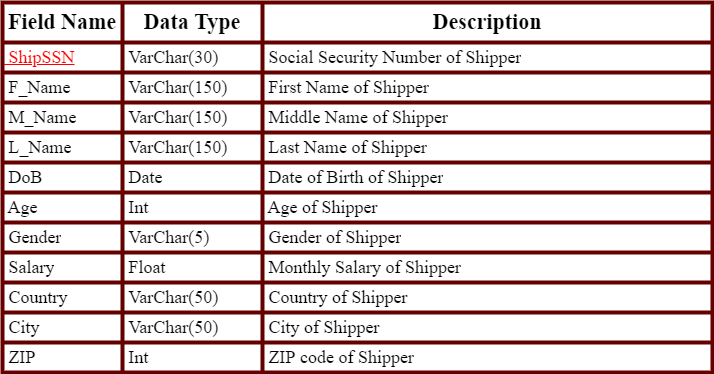

The diagram above was exported from draw.io. Its source (the exported page's mxGraphModel, read from the mxfile embedded in the PNG):
<mxGraphModel dx="1320" dy="597" grid="1" gridSize="10" guides="1" tooltips="1" connect="1" arrows="1" fold="1" page="1" pageScale="1" pageWidth="850" pageHeight="1100" math="0" shadow="0">
  <root>
    <mxCell id="0" />
    <mxCell id="1" parent="0" />
    <mxCell id="2nIHQezSDNiAIFzont_s-1" value="" style="shape=table;startSize=0;container=1;collapsible=0;childLayout=tableLayout;strokeWidth=4;strokeColor=#660000;" vertex="1" parent="1">
      <mxGeometry x="10" y="10" width="710" height="370" as="geometry" />
    </mxCell>
    <mxCell id="2nIHQezSDNiAIFzont_s-2" value="" style="shape=tableRow;horizontal=0;startSize=0;swimlaneHead=0;swimlaneBody=0;top=0;left=0;bottom=0;right=0;collapsible=0;dropTarget=0;fillColor=none;points=[[0,0.5],[1,0.5]];portConstraint=eastwest;strokeWidth=4;strokeColor=#660000;" vertex="1" parent="2nIHQezSDNiAIFzont_s-1">
      <mxGeometry width="710" height="40" as="geometry" />
    </mxCell>
    <mxCell id="2nIHQezSDNiAIFzont_s-3" value="&lt;font size=&quot;1&quot; style=&quot;&quot; face=&quot;Times New Roman&quot;&gt;&lt;b style=&quot;font-size: 22px;&quot;&gt;Field Name&lt;/b&gt;&lt;/font&gt;" style="shape=partialRectangle;html=1;whiteSpace=wrap;connectable=0;overflow=hidden;fillColor=none;top=0;left=0;bottom=0;right=0;pointerEvents=1;" vertex="1" parent="2nIHQezSDNiAIFzont_s-2">
      <mxGeometry width="120" height="40" as="geometry">
        <mxRectangle width="120" height="40" as="alternateBounds" />
      </mxGeometry>
    </mxCell>
    <mxCell id="2nIHQezSDNiAIFzont_s-4" value="&lt;font size=&quot;1&quot; face=&quot;Times New Roman&quot;&gt;&lt;b style=&quot;font-size: 22px;&quot;&gt;Data Type&lt;/b&gt;&lt;/font&gt;" style="shape=partialRectangle;html=1;whiteSpace=wrap;connectable=0;overflow=hidden;fillColor=none;top=0;left=0;bottom=0;right=0;pointerEvents=1;" vertex="1" parent="2nIHQezSDNiAIFzont_s-2">
      <mxGeometry x="120" width="140" height="40" as="geometry">
        <mxRectangle width="140" height="40" as="alternateBounds" />
      </mxGeometry>
    </mxCell>
    <mxCell id="2nIHQezSDNiAIFzont_s-5" value="&lt;font style=&quot;font-size: 22px;&quot; face=&quot;Times New Roman&quot;&gt;&lt;b&gt;Description&lt;/b&gt;&lt;/font&gt;" style="shape=partialRectangle;html=1;whiteSpace=wrap;connectable=0;overflow=hidden;fillColor=none;top=0;left=0;bottom=0;right=0;pointerEvents=1;" vertex="1" parent="2nIHQezSDNiAIFzont_s-2">
      <mxGeometry x="260" width="450" height="40" as="geometry">
        <mxRectangle width="450" height="40" as="alternateBounds" />
      </mxGeometry>
    </mxCell>
    <mxCell id="2nIHQezSDNiAIFzont_s-6" style="shape=tableRow;horizontal=0;startSize=0;swimlaneHead=0;swimlaneBody=0;top=0;left=0;bottom=0;right=0;collapsible=0;dropTarget=0;fillColor=none;points=[[0,0.5],[1,0.5]];portConstraint=eastwest;" vertex="1" parent="2nIHQezSDNiAIFzont_s-1">
      <mxGeometry y="40" width="710" height="30" as="geometry" />
    </mxCell>
    <mxCell id="2nIHQezSDNiAIFzont_s-7" value="&lt;font size=&quot;1&quot; style=&quot;&quot; face=&quot;Times New Roman&quot; color=&quot;#ff0000&quot;&gt;&lt;u style=&quot;font-size: 18px;&quot;&gt;&amp;nbsp;ShipSSN&lt;/u&gt;&lt;/font&gt;" style="shape=partialRectangle;html=1;whiteSpace=wrap;connectable=0;overflow=hidden;fillColor=none;top=0;left=0;bottom=0;right=0;pointerEvents=1;align=left;" vertex="1" parent="2nIHQezSDNiAIFzont_s-6">
      <mxGeometry width="120" height="30" as="geometry">
        <mxRectangle width="120" height="30" as="alternateBounds" />
      </mxGeometry>
    </mxCell>
    <mxCell id="2nIHQezSDNiAIFzont_s-8" value="&lt;font style=&quot;font-size: 18px;&quot; face=&quot;Times New Roman&quot;&gt;&amp;nbsp;VarChar(30)&lt;/font&gt;" style="shape=partialRectangle;html=1;whiteSpace=wrap;connectable=0;overflow=hidden;fillColor=none;top=0;left=0;bottom=0;right=0;pointerEvents=1;align=left;" vertex="1" parent="2nIHQezSDNiAIFzont_s-6">
      <mxGeometry x="120" width="140" height="30" as="geometry">
        <mxRectangle width="140" height="30" as="alternateBounds" />
      </mxGeometry>
    </mxCell>
    <mxCell id="2nIHQezSDNiAIFzont_s-9" value="&lt;font style=&quot;font-size: 18px;&quot; face=&quot;Times New Roman&quot;&gt;&amp;nbsp;Social Security Number of Shipper&lt;/font&gt;" style="shape=partialRectangle;html=1;whiteSpace=wrap;connectable=0;overflow=hidden;fillColor=none;top=0;left=0;bottom=0;right=0;pointerEvents=1;align=left;" vertex="1" parent="2nIHQezSDNiAIFzont_s-6">
      <mxGeometry x="260" width="450" height="30" as="geometry">
        <mxRectangle width="450" height="30" as="alternateBounds" />
      </mxGeometry>
    </mxCell>
    <mxCell id="2nIHQezSDNiAIFzont_s-10" style="shape=tableRow;horizontal=0;startSize=0;swimlaneHead=0;swimlaneBody=0;top=0;left=0;bottom=0;right=0;collapsible=0;dropTarget=0;fillColor=none;points=[[0,0.5],[1,0.5]];portConstraint=eastwest;" vertex="1" parent="2nIHQezSDNiAIFzont_s-1">
      <mxGeometry y="70" width="710" height="30" as="geometry" />
    </mxCell>
    <mxCell id="2nIHQezSDNiAIFzont_s-11" value="&lt;span style=&quot;font-family: &amp;quot;Times New Roman&amp;quot;;&quot;&gt;&lt;font style=&quot;font-size: 18px;&quot;&gt;&amp;nbsp;F_Name&lt;/font&gt;&lt;/span&gt;" style="shape=partialRectangle;html=1;whiteSpace=wrap;connectable=0;overflow=hidden;fillColor=none;top=0;left=0;bottom=0;right=0;pointerEvents=1;align=left;" vertex="1" parent="2nIHQezSDNiAIFzont_s-10">
      <mxGeometry width="120" height="30" as="geometry">
        <mxRectangle width="120" height="30" as="alternateBounds" />
      </mxGeometry>
    </mxCell>
    <mxCell id="2nIHQezSDNiAIFzont_s-12" value="&lt;span style=&quot;font-family: &amp;quot;Times New Roman&amp;quot;; font-size: 18px;&quot;&gt;&amp;nbsp;VarChar(150)&lt;/span&gt;" style="shape=partialRectangle;html=1;whiteSpace=wrap;connectable=0;overflow=hidden;fillColor=none;top=0;left=0;bottom=0;right=0;pointerEvents=1;align=left;" vertex="1" parent="2nIHQezSDNiAIFzont_s-10">
      <mxGeometry x="120" width="140" height="30" as="geometry">
        <mxRectangle width="140" height="30" as="alternateBounds" />
      </mxGeometry>
    </mxCell>
    <mxCell id="2nIHQezSDNiAIFzont_s-13" value="&lt;font face=&quot;Times New Roman&quot; style=&quot;font-size: 18px;&quot;&gt;&amp;nbsp;First Name of&amp;nbsp;&lt;/font&gt;&lt;span style=&quot;font-family: &amp;quot;Times New Roman&amp;quot;; font-size: 18px;&quot;&gt;Shipper&lt;/span&gt;" style="shape=partialRectangle;html=1;whiteSpace=wrap;connectable=0;overflow=hidden;fillColor=none;top=0;left=0;bottom=0;right=0;pointerEvents=1;align=left;" vertex="1" parent="2nIHQezSDNiAIFzont_s-10">
      <mxGeometry x="260" width="450" height="30" as="geometry">
        <mxRectangle width="450" height="30" as="alternateBounds" />
      </mxGeometry>
    </mxCell>
    <mxCell id="2nIHQezSDNiAIFzont_s-14" style="shape=tableRow;horizontal=0;startSize=0;swimlaneHead=0;swimlaneBody=0;top=0;left=0;bottom=0;right=0;collapsible=0;dropTarget=0;fillColor=none;points=[[0,0.5],[1,0.5]];portConstraint=eastwest;" vertex="1" parent="2nIHQezSDNiAIFzont_s-1">
      <mxGeometry y="100" width="710" height="30" as="geometry" />
    </mxCell>
    <mxCell id="2nIHQezSDNiAIFzont_s-15" value="&lt;span style=&quot;font-family: &amp;quot;Times New Roman&amp;quot;;&quot;&gt;&lt;font style=&quot;font-size: 18px;&quot;&gt;&amp;nbsp;M_Name&lt;/font&gt;&lt;/span&gt;" style="shape=partialRectangle;html=1;whiteSpace=wrap;connectable=0;overflow=hidden;fillColor=none;top=0;left=0;bottom=0;right=0;pointerEvents=1;align=left;" vertex="1" parent="2nIHQezSDNiAIFzont_s-14">
      <mxGeometry width="120" height="30" as="geometry">
        <mxRectangle width="120" height="30" as="alternateBounds" />
      </mxGeometry>
    </mxCell>
    <mxCell id="2nIHQezSDNiAIFzont_s-16" value="&lt;span style=&quot;font-family: &amp;quot;Times New Roman&amp;quot;; font-size: 18px;&quot;&gt;&amp;nbsp;VarChar(150)&lt;/span&gt;" style="shape=partialRectangle;html=1;whiteSpace=wrap;connectable=0;overflow=hidden;fillColor=none;top=0;left=0;bottom=0;right=0;pointerEvents=1;align=left;" vertex="1" parent="2nIHQezSDNiAIFzont_s-14">
      <mxGeometry x="120" width="140" height="30" as="geometry">
        <mxRectangle width="140" height="30" as="alternateBounds" />
      </mxGeometry>
    </mxCell>
    <mxCell id="2nIHQezSDNiAIFzont_s-17" value="&lt;span style=&quot;font-family: &amp;quot;Times New Roman&amp;quot;; font-size: 18px;&quot;&gt;&amp;nbsp;Middle Name of&amp;nbsp;&lt;/span&gt;&lt;span style=&quot;font-family: &amp;quot;Times New Roman&amp;quot;; font-size: 18px;&quot;&gt;Shipper&lt;/span&gt;" style="shape=partialRectangle;html=1;whiteSpace=wrap;connectable=0;overflow=hidden;fillColor=none;top=0;left=0;bottom=0;right=0;pointerEvents=1;align=left;" vertex="1" parent="2nIHQezSDNiAIFzont_s-14">
      <mxGeometry x="260" width="450" height="30" as="geometry">
        <mxRectangle width="450" height="30" as="alternateBounds" />
      </mxGeometry>
    </mxCell>
    <mxCell id="2nIHQezSDNiAIFzont_s-18" style="shape=tableRow;horizontal=0;startSize=0;swimlaneHead=0;swimlaneBody=0;top=0;left=0;bottom=0;right=0;collapsible=0;dropTarget=0;fillColor=none;points=[[0,0.5],[1,0.5]];portConstraint=eastwest;" vertex="1" parent="2nIHQezSDNiAIFzont_s-1">
      <mxGeometry y="130" width="710" height="30" as="geometry" />
    </mxCell>
    <mxCell id="2nIHQezSDNiAIFzont_s-19" value="&lt;span style=&quot;font-family: &amp;quot;Times New Roman&amp;quot;;&quot;&gt;&lt;font style=&quot;font-size: 18px;&quot;&gt;&amp;nbsp;L_Name&lt;/font&gt;&lt;/span&gt;" style="shape=partialRectangle;html=1;whiteSpace=wrap;connectable=0;overflow=hidden;fillColor=none;top=0;left=0;bottom=0;right=0;pointerEvents=1;align=left;" vertex="1" parent="2nIHQezSDNiAIFzont_s-18">
      <mxGeometry width="120" height="30" as="geometry">
        <mxRectangle width="120" height="30" as="alternateBounds" />
      </mxGeometry>
    </mxCell>
    <mxCell id="2nIHQezSDNiAIFzont_s-20" value="&lt;span style=&quot;font-family: &amp;quot;Times New Roman&amp;quot;; font-size: 18px;&quot;&gt;&amp;nbsp;VarChar(150)&lt;/span&gt;" style="shape=partialRectangle;html=1;whiteSpace=wrap;connectable=0;overflow=hidden;fillColor=none;top=0;left=0;bottom=0;right=0;pointerEvents=1;align=left;" vertex="1" parent="2nIHQezSDNiAIFzont_s-18">
      <mxGeometry x="120" width="140" height="30" as="geometry">
        <mxRectangle width="140" height="30" as="alternateBounds" />
      </mxGeometry>
    </mxCell>
    <mxCell id="2nIHQezSDNiAIFzont_s-21" value="&lt;span style=&quot;font-family: &amp;quot;Times New Roman&amp;quot;; font-size: 18px;&quot;&gt;&amp;nbsp;Last Name of&amp;nbsp;&lt;/span&gt;&lt;span style=&quot;font-family: &amp;quot;Times New Roman&amp;quot;; font-size: 18px;&quot;&gt;Shipper&lt;/span&gt;" style="shape=partialRectangle;html=1;whiteSpace=wrap;connectable=0;overflow=hidden;fillColor=none;top=0;left=0;bottom=0;right=0;pointerEvents=1;align=left;" vertex="1" parent="2nIHQezSDNiAIFzont_s-18">
      <mxGeometry x="260" width="450" height="30" as="geometry">
        <mxRectangle width="450" height="30" as="alternateBounds" />
      </mxGeometry>
    </mxCell>
    <mxCell id="2nIHQezSDNiAIFzont_s-22" style="shape=tableRow;horizontal=0;startSize=0;swimlaneHead=0;swimlaneBody=0;top=0;left=0;bottom=0;right=0;collapsible=0;dropTarget=0;fillColor=none;points=[[0,0.5],[1,0.5]];portConstraint=eastwest;" vertex="1" parent="2nIHQezSDNiAIFzont_s-1">
      <mxGeometry y="160" width="710" height="30" as="geometry" />
    </mxCell>
    <mxCell id="2nIHQezSDNiAIFzont_s-23" value="&lt;span style=&quot;font-family: &amp;quot;Times New Roman&amp;quot;;&quot;&gt;&lt;font style=&quot;font-size: 18px;&quot;&gt;&amp;nbsp;DoB&lt;/font&gt;&lt;/span&gt;" style="shape=partialRectangle;html=1;whiteSpace=wrap;connectable=0;overflow=hidden;fillColor=none;top=0;left=0;bottom=0;right=0;pointerEvents=1;align=left;" vertex="1" parent="2nIHQezSDNiAIFzont_s-22">
      <mxGeometry width="120" height="30" as="geometry">
        <mxRectangle width="120" height="30" as="alternateBounds" />
      </mxGeometry>
    </mxCell>
    <mxCell id="2nIHQezSDNiAIFzont_s-24" value="&lt;font face=&quot;Times New Roman&quot; style=&quot;font-size: 18px;&quot;&gt;&amp;nbsp;Date&lt;/font&gt;" style="shape=partialRectangle;html=1;whiteSpace=wrap;connectable=0;overflow=hidden;fillColor=none;top=0;left=0;bottom=0;right=0;pointerEvents=1;align=left;" vertex="1" parent="2nIHQezSDNiAIFzont_s-22">
      <mxGeometry x="120" width="140" height="30" as="geometry">
        <mxRectangle width="140" height="30" as="alternateBounds" />
      </mxGeometry>
    </mxCell>
    <mxCell id="2nIHQezSDNiAIFzont_s-25" value="&lt;font face=&quot;Times New Roman&quot; style=&quot;font-size: 18px;&quot;&gt;&amp;nbsp;Date of Birth of&amp;nbsp;&lt;/font&gt;&lt;span style=&quot;font-family: &amp;quot;Times New Roman&amp;quot;; font-size: 18px;&quot;&gt;Shipper&lt;/span&gt;" style="shape=partialRectangle;html=1;whiteSpace=wrap;connectable=0;overflow=hidden;fillColor=none;top=0;left=0;bottom=0;right=0;pointerEvents=1;align=left;" vertex="1" parent="2nIHQezSDNiAIFzont_s-22">
      <mxGeometry x="260" width="450" height="30" as="geometry">
        <mxRectangle width="450" height="30" as="alternateBounds" />
      </mxGeometry>
    </mxCell>
    <mxCell id="2nIHQezSDNiAIFzont_s-26" style="shape=tableRow;horizontal=0;startSize=0;swimlaneHead=0;swimlaneBody=0;top=0;left=0;bottom=0;right=0;collapsible=0;dropTarget=0;fillColor=none;points=[[0,0.5],[1,0.5]];portConstraint=eastwest;" vertex="1" parent="2nIHQezSDNiAIFzont_s-1">
      <mxGeometry y="190" width="710" height="30" as="geometry" />
    </mxCell>
    <mxCell id="2nIHQezSDNiAIFzont_s-27" value="&lt;span style=&quot;font-family: &amp;quot;Times New Roman&amp;quot;;&quot;&gt;&lt;font style=&quot;font-size: 18px;&quot;&gt;&amp;nbsp;Age&lt;/font&gt;&lt;/span&gt;" style="shape=partialRectangle;html=1;whiteSpace=wrap;connectable=0;overflow=hidden;fillColor=none;top=0;left=0;bottom=0;right=0;pointerEvents=1;align=left;" vertex="1" parent="2nIHQezSDNiAIFzont_s-26">
      <mxGeometry width="120" height="30" as="geometry">
        <mxRectangle width="120" height="30" as="alternateBounds" />
      </mxGeometry>
    </mxCell>
    <mxCell id="2nIHQezSDNiAIFzont_s-28" value="&lt;font face=&quot;Times New Roman&quot; style=&quot;font-size: 18px;&quot;&gt;&amp;nbsp;Int&lt;/font&gt;" style="shape=partialRectangle;html=1;whiteSpace=wrap;connectable=0;overflow=hidden;fillColor=none;top=0;left=0;bottom=0;right=0;pointerEvents=1;align=left;" vertex="1" parent="2nIHQezSDNiAIFzont_s-26">
      <mxGeometry x="120" width="140" height="30" as="geometry">
        <mxRectangle width="140" height="30" as="alternateBounds" />
      </mxGeometry>
    </mxCell>
    <mxCell id="2nIHQezSDNiAIFzont_s-29" value="&lt;span style=&quot;font-family: &amp;quot;Times New Roman&amp;quot;; font-size: 18px;&quot;&gt;&amp;nbsp;Age of&amp;nbsp;&lt;/span&gt;&lt;span style=&quot;font-family: &amp;quot;Times New Roman&amp;quot;; font-size: 18px;&quot;&gt;Shipper&lt;/span&gt;" style="shape=partialRectangle;html=1;whiteSpace=wrap;connectable=0;overflow=hidden;fillColor=none;top=0;left=0;bottom=0;right=0;pointerEvents=1;align=left;" vertex="1" parent="2nIHQezSDNiAIFzont_s-26">
      <mxGeometry x="260" width="450" height="30" as="geometry">
        <mxRectangle width="450" height="30" as="alternateBounds" />
      </mxGeometry>
    </mxCell>
    <mxCell id="2nIHQezSDNiAIFzont_s-30" style="shape=tableRow;horizontal=0;startSize=0;swimlaneHead=0;swimlaneBody=0;top=0;left=0;bottom=0;right=0;collapsible=0;dropTarget=0;fillColor=none;points=[[0,0.5],[1,0.5]];portConstraint=eastwest;" vertex="1" parent="2nIHQezSDNiAIFzont_s-1">
      <mxGeometry y="220" width="710" height="30" as="geometry" />
    </mxCell>
    <mxCell id="2nIHQezSDNiAIFzont_s-31" value="&lt;span style=&quot;font-family: &amp;quot;Times New Roman&amp;quot;;&quot;&gt;&lt;font style=&quot;font-size: 18px;&quot;&gt;&amp;nbsp;Gender&lt;/font&gt;&lt;/span&gt;" style="shape=partialRectangle;html=1;whiteSpace=wrap;connectable=0;overflow=hidden;fillColor=none;top=0;left=0;bottom=0;right=0;pointerEvents=1;align=left;" vertex="1" parent="2nIHQezSDNiAIFzont_s-30">
      <mxGeometry width="120" height="30" as="geometry">
        <mxRectangle width="120" height="30" as="alternateBounds" />
      </mxGeometry>
    </mxCell>
    <mxCell id="2nIHQezSDNiAIFzont_s-32" value="&lt;span style=&quot;font-family: &amp;quot;Times New Roman&amp;quot;; font-size: 18px;&quot;&gt;&amp;nbsp;VarChar(5)&lt;/span&gt;" style="shape=partialRectangle;html=1;whiteSpace=wrap;connectable=0;overflow=hidden;fillColor=none;top=0;left=0;bottom=0;right=0;pointerEvents=1;align=left;" vertex="1" parent="2nIHQezSDNiAIFzont_s-30">
      <mxGeometry x="120" width="140" height="30" as="geometry">
        <mxRectangle width="140" height="30" as="alternateBounds" />
      </mxGeometry>
    </mxCell>
    <mxCell id="2nIHQezSDNiAIFzont_s-33" value="&lt;span style=&quot;font-family: &amp;quot;Times New Roman&amp;quot;; font-size: 18px;&quot;&gt;&amp;nbsp;Gender of&amp;nbsp;&lt;/span&gt;&lt;span style=&quot;font-family: &amp;quot;Times New Roman&amp;quot;; font-size: 18px;&quot;&gt;Shipper&lt;/span&gt;" style="shape=partialRectangle;html=1;whiteSpace=wrap;connectable=0;overflow=hidden;fillColor=none;top=0;left=0;bottom=0;right=0;pointerEvents=1;align=left;" vertex="1" parent="2nIHQezSDNiAIFzont_s-30">
      <mxGeometry x="260" width="450" height="30" as="geometry">
        <mxRectangle width="450" height="30" as="alternateBounds" />
      </mxGeometry>
    </mxCell>
    <mxCell id="2nIHQezSDNiAIFzont_s-34" style="shape=tableRow;horizontal=0;startSize=0;swimlaneHead=0;swimlaneBody=0;top=0;left=0;bottom=0;right=0;collapsible=0;dropTarget=0;fillColor=none;points=[[0,0.5],[1,0.5]];portConstraint=eastwest;" vertex="1" parent="2nIHQezSDNiAIFzont_s-1">
      <mxGeometry y="250" width="710" height="30" as="geometry" />
    </mxCell>
    <mxCell id="2nIHQezSDNiAIFzont_s-35" value="&lt;span style=&quot;font-family: &amp;quot;Times New Roman&amp;quot;;&quot;&gt;&lt;font style=&quot;font-size: 18px;&quot;&gt;&amp;nbsp;Salary&lt;/font&gt;&lt;/span&gt;" style="shape=partialRectangle;html=1;whiteSpace=wrap;connectable=0;overflow=hidden;fillColor=none;top=0;left=0;bottom=0;right=0;pointerEvents=1;align=left;" vertex="1" parent="2nIHQezSDNiAIFzont_s-34">
      <mxGeometry width="120" height="30" as="geometry">
        <mxRectangle width="120" height="30" as="alternateBounds" />
      </mxGeometry>
    </mxCell>
    <mxCell id="2nIHQezSDNiAIFzont_s-36" value="&lt;font face=&quot;Times New Roman&quot; style=&quot;font-size: 18px;&quot;&gt;&amp;nbsp;Float&lt;/font&gt;" style="shape=partialRectangle;html=1;whiteSpace=wrap;connectable=0;overflow=hidden;fillColor=none;top=0;left=0;bottom=0;right=0;pointerEvents=1;align=left;" vertex="1" parent="2nIHQezSDNiAIFzont_s-34">
      <mxGeometry x="120" width="140" height="30" as="geometry">
        <mxRectangle width="140" height="30" as="alternateBounds" />
      </mxGeometry>
    </mxCell>
    <mxCell id="2nIHQezSDNiAIFzont_s-37" value="&lt;span style=&quot;font-family: &amp;quot;Times New Roman&amp;quot;; font-size: 18px;&quot;&gt;&amp;nbsp;Monthly Salary of&amp;nbsp;&lt;/span&gt;&lt;span style=&quot;font-family: &amp;quot;Times New Roman&amp;quot;; font-size: 18px;&quot;&gt;Shipper&lt;/span&gt;" style="shape=partialRectangle;html=1;whiteSpace=wrap;connectable=0;overflow=hidden;fillColor=none;top=0;left=0;bottom=0;right=0;pointerEvents=1;align=left;" vertex="1" parent="2nIHQezSDNiAIFzont_s-34">
      <mxGeometry x="260" width="450" height="30" as="geometry">
        <mxRectangle width="450" height="30" as="alternateBounds" />
      </mxGeometry>
    </mxCell>
    <mxCell id="2nIHQezSDNiAIFzont_s-38" style="shape=tableRow;horizontal=0;startSize=0;swimlaneHead=0;swimlaneBody=0;top=0;left=0;bottom=0;right=0;collapsible=0;dropTarget=0;fillColor=none;points=[[0,0.5],[1,0.5]];portConstraint=eastwest;" vertex="1" parent="2nIHQezSDNiAIFzont_s-1">
      <mxGeometry y="280" width="710" height="30" as="geometry" />
    </mxCell>
    <mxCell id="2nIHQezSDNiAIFzont_s-39" value="&lt;span style=&quot;font-family: &amp;quot;Times New Roman&amp;quot;;&quot;&gt;&lt;font style=&quot;font-size: 18px;&quot;&gt;&amp;nbsp;Country&lt;/font&gt;&lt;/span&gt;" style="shape=partialRectangle;html=1;whiteSpace=wrap;connectable=0;overflow=hidden;fillColor=none;top=0;left=0;bottom=0;right=0;pointerEvents=1;align=left;" vertex="1" parent="2nIHQezSDNiAIFzont_s-38">
      <mxGeometry width="120" height="30" as="geometry">
        <mxRectangle width="120" height="30" as="alternateBounds" />
      </mxGeometry>
    </mxCell>
    <mxCell id="2nIHQezSDNiAIFzont_s-40" value="&lt;span style=&quot;font-family: &amp;quot;Times New Roman&amp;quot;; font-size: 18px;&quot;&gt;&amp;nbsp;VarChar(50)&lt;/span&gt;" style="shape=partialRectangle;html=1;whiteSpace=wrap;connectable=0;overflow=hidden;fillColor=none;top=0;left=0;bottom=0;right=0;pointerEvents=1;align=left;" vertex="1" parent="2nIHQezSDNiAIFzont_s-38">
      <mxGeometry x="120" width="140" height="30" as="geometry">
        <mxRectangle width="140" height="30" as="alternateBounds" />
      </mxGeometry>
    </mxCell>
    <mxCell id="2nIHQezSDNiAIFzont_s-41" value="&lt;span style=&quot;font-family: &amp;quot;Times New Roman&amp;quot;; font-size: 18px;&quot;&gt;&amp;nbsp;Country of&amp;nbsp;&lt;/span&gt;&lt;span style=&quot;font-family: &amp;quot;Times New Roman&amp;quot;; font-size: 18px;&quot;&gt;Shipper&lt;/span&gt;" style="shape=partialRectangle;html=1;whiteSpace=wrap;connectable=0;overflow=hidden;fillColor=none;top=0;left=0;bottom=0;right=0;pointerEvents=1;align=left;" vertex="1" parent="2nIHQezSDNiAIFzont_s-38">
      <mxGeometry x="260" width="450" height="30" as="geometry">
        <mxRectangle width="450" height="30" as="alternateBounds" />
      </mxGeometry>
    </mxCell>
    <mxCell id="2nIHQezSDNiAIFzont_s-42" style="shape=tableRow;horizontal=0;startSize=0;swimlaneHead=0;swimlaneBody=0;top=0;left=0;bottom=0;right=0;collapsible=0;dropTarget=0;fillColor=none;points=[[0,0.5],[1,0.5]];portConstraint=eastwest;" vertex="1" parent="2nIHQezSDNiAIFzont_s-1">
      <mxGeometry y="310" width="710" height="30" as="geometry" />
    </mxCell>
    <mxCell id="2nIHQezSDNiAIFzont_s-43" value="&lt;span style=&quot;font-family: &amp;quot;Times New Roman&amp;quot;;&quot;&gt;&lt;font style=&quot;font-size: 18px;&quot;&gt;&amp;nbsp;City&lt;/font&gt;&lt;/span&gt;" style="shape=partialRectangle;html=1;whiteSpace=wrap;connectable=0;overflow=hidden;fillColor=none;top=0;left=0;bottom=0;right=0;pointerEvents=1;align=left;" vertex="1" parent="2nIHQezSDNiAIFzont_s-42">
      <mxGeometry width="120" height="30" as="geometry">
        <mxRectangle width="120" height="30" as="alternateBounds" />
      </mxGeometry>
    </mxCell>
    <mxCell id="2nIHQezSDNiAIFzont_s-44" value="&lt;span style=&quot;font-family: &amp;quot;Times New Roman&amp;quot;; font-size: 18px;&quot;&gt;&amp;nbsp;VarChar(50)&lt;/span&gt;" style="shape=partialRectangle;html=1;whiteSpace=wrap;connectable=0;overflow=hidden;fillColor=none;top=0;left=0;bottom=0;right=0;pointerEvents=1;align=left;" vertex="1" parent="2nIHQezSDNiAIFzont_s-42">
      <mxGeometry x="120" width="140" height="30" as="geometry">
        <mxRectangle width="140" height="30" as="alternateBounds" />
      </mxGeometry>
    </mxCell>
    <mxCell id="2nIHQezSDNiAIFzont_s-45" value="&lt;span style=&quot;font-family: &amp;quot;Times New Roman&amp;quot;; font-size: 18px;&quot;&gt;&amp;nbsp;City of&amp;nbsp;&lt;/span&gt;&lt;span style=&quot;font-family: &amp;quot;Times New Roman&amp;quot;; font-size: 18px;&quot;&gt;Shipper&lt;/span&gt;" style="shape=partialRectangle;html=1;whiteSpace=wrap;connectable=0;overflow=hidden;fillColor=none;top=0;left=0;bottom=0;right=0;pointerEvents=1;align=left;" vertex="1" parent="2nIHQezSDNiAIFzont_s-42">
      <mxGeometry x="260" width="450" height="30" as="geometry">
        <mxRectangle width="450" height="30" as="alternateBounds" />
      </mxGeometry>
    </mxCell>
    <mxCell id="2nIHQezSDNiAIFzont_s-46" style="shape=tableRow;horizontal=0;startSize=0;swimlaneHead=0;swimlaneBody=0;top=0;left=0;bottom=0;right=0;collapsible=0;dropTarget=0;fillColor=none;points=[[0,0.5],[1,0.5]];portConstraint=eastwest;" vertex="1" parent="2nIHQezSDNiAIFzont_s-1">
      <mxGeometry y="340" width="710" height="30" as="geometry" />
    </mxCell>
    <mxCell id="2nIHQezSDNiAIFzont_s-47" value="&lt;span style=&quot;font-family: &amp;quot;Times New Roman&amp;quot;;&quot;&gt;&lt;font style=&quot;font-size: 18px;&quot;&gt;&amp;nbsp;ZIP&lt;/font&gt;&lt;/span&gt;" style="shape=partialRectangle;html=1;whiteSpace=wrap;connectable=0;overflow=hidden;fillColor=none;top=0;left=0;bottom=0;right=0;pointerEvents=1;align=left;" vertex="1" parent="2nIHQezSDNiAIFzont_s-46">
      <mxGeometry width="120" height="30" as="geometry">
        <mxRectangle width="120" height="30" as="alternateBounds" />
      </mxGeometry>
    </mxCell>
    <mxCell id="2nIHQezSDNiAIFzont_s-48" value="&lt;span style=&quot;font-family: &amp;quot;Times New Roman&amp;quot;; font-size: 18px;&quot;&gt;&amp;nbsp;Int&lt;/span&gt;" style="shape=partialRectangle;html=1;whiteSpace=wrap;connectable=0;overflow=hidden;fillColor=none;top=0;left=0;bottom=0;right=0;pointerEvents=1;align=left;" vertex="1" parent="2nIHQezSDNiAIFzont_s-46">
      <mxGeometry x="120" width="140" height="30" as="geometry">
        <mxRectangle width="140" height="30" as="alternateBounds" />
      </mxGeometry>
    </mxCell>
    <mxCell id="2nIHQezSDNiAIFzont_s-49" value="&lt;span style=&quot;font-family: &amp;quot;Times New Roman&amp;quot;; font-size: 18px;&quot;&gt;&amp;nbsp;ZIP code of&amp;nbsp;&lt;/span&gt;&lt;span style=&quot;font-family: &amp;quot;Times New Roman&amp;quot;; font-size: 18px;&quot;&gt;Shipper&lt;/span&gt;" style="shape=partialRectangle;html=1;whiteSpace=wrap;connectable=0;overflow=hidden;fillColor=none;top=0;left=0;bottom=0;right=0;pointerEvents=1;align=left;" vertex="1" parent="2nIHQezSDNiAIFzont_s-46">
      <mxGeometry x="260" width="450" height="30" as="geometry">
        <mxRectangle width="450" height="30" as="alternateBounds" />
      </mxGeometry>
    </mxCell>
  </root>
</mxGraphModel>